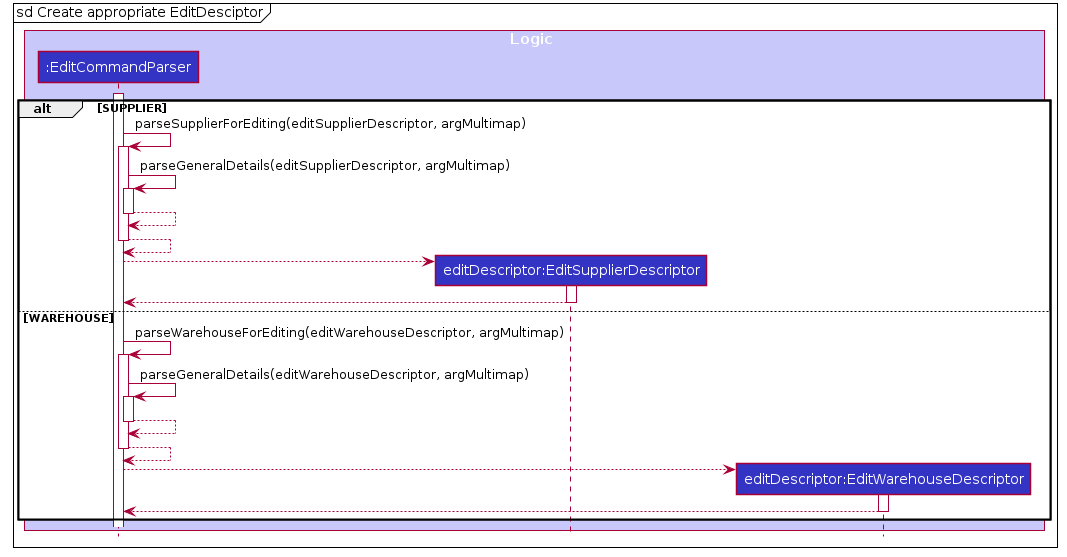

The diagram above was rendered by PlantUML. Its source (embedded in the PNG):
@startuml








skinparam BackgroundColor #FFFFFFF

skinparam Shadowing false

skinparam Class {
    FontColor #FFFFFF
    BorderThickness 1
    BorderColor #FFFFFF
    StereotypeFontColor #FFFFFF
    FontName Arial
}

skinparam Actor {
    BorderColor #000000
    Color #000000
    FontName Arial
}

skinparam Sequence {
    MessageAlign center
    BoxFontSize 15
    BoxPadding 0
    BoxFontColor #FFFFFF
    FontName Arial
}

skinparam Participant {
    FontColor #FFFFFFF
    Padding 20
}

skinparam MinClassWidth 50
skinparam ParticipantPadding 10
skinparam Shadowing false
skinparam DefaultTextAlignment center
skinparam packageStyle Rectangle

hide footbox
hide members
hide circle

mainframe sd Create appropriate EditDesciptor
box Logic #C8C8FA
participant ":EditCommandParser" as EditCommandParser #3333C4
participant "editDescriptor:EditSupplierDescriptor" as EditSupplierDescriptor #3333C4
participant "editDescriptor:EditWarehouseDescriptor" as EditWarehouseDescriptor #3333C4
end box

activate EditCommandParser

alt SUPPLIER
EditCommandParser -> EditCommandParser : parseSupplierForEditing(editSupplierDescriptor, argMultimap)
activate EditCommandParser
EditCommandParser -> EditCommandParser : parseGeneralDetails(editSupplierDescriptor, argMultimap)
activate EditCommandParser

EditCommandParser --> EditCommandParser
deactivate EditCommandParser

EditCommandParser --> EditCommandParser
deactivate EditCommandParser

create EditSupplierDescriptor
EditCommandParser --> EditSupplierDescriptor
activate EditSupplierDescriptor
EditSupplierDescriptor --> EditCommandParser
deactivate EditSupplierDescriptor

else WAREHOUSE
EditCommandParser -> EditCommandParser : parseWarehouseForEditing(editWarehouseDescriptor, argMultimap)
activate EditCommandParser
EditCommandParser -> EditCommandParser : parseGeneralDetails(editWarehouseDescriptor, argMultimap)
activate EditCommandParser


EditCommandParser --> EditCommandParser
deactivate EditCommandParser

EditCommandParser --> EditCommandParser
deactivate EditCommandParser

create EditWarehouseDescriptor
EditCommandParser --> EditWarehouseDescriptor
activate EditWarehouseDescriptor
EditWarehouseDescriptor --> EditCommandParser
deactivate EditWarehouseDescriptor

end
@enduml